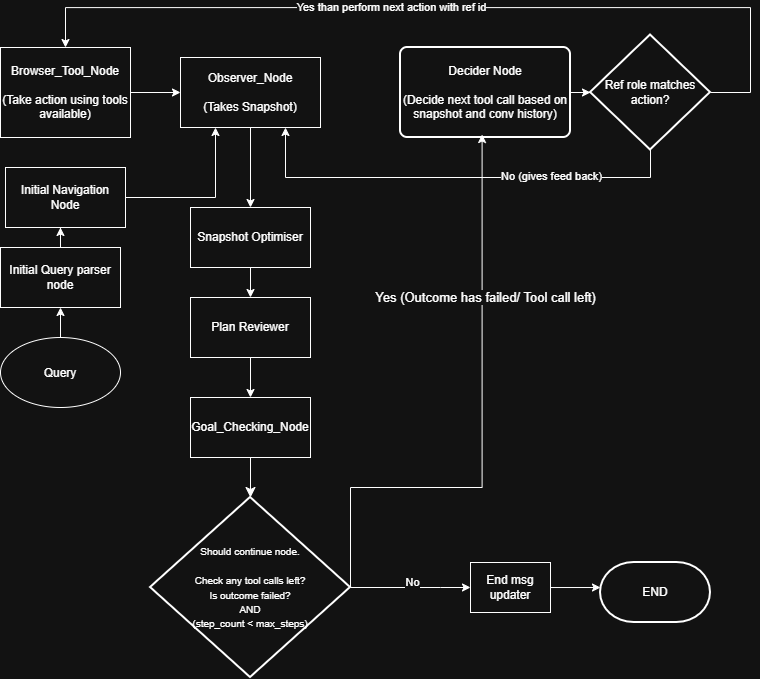

The diagram above was exported from draw.io. Its source (the exported page's mxGraphModel, read from the mxfile embedded in the PNG):
<mxGraphModel dx="1414" dy="749" grid="1" gridSize="10" guides="1" tooltips="1" connect="1" arrows="1" fold="1" page="1" pageScale="1" pageWidth="850" pageHeight="1100" math="0" shadow="0">
  <root>
    <mxCell id="0" />
    <mxCell id="1" parent="0" />
    <mxCell id="U3mDgq11bUebQ7qzYJg5-3" edge="1" parent="1" source="8X3XIweG26djWEEWD7gs-1" style="edgeStyle=orthogonalEdgeStyle;rounded=0;orthogonalLoop=1;jettySize=auto;html=1;entryX=0.5;entryY=1;entryDx=0;entryDy=0;" target="U3mDgq11bUebQ7qzYJg5-1">
      <mxGeometry relative="1" as="geometry" />
    </mxCell>
    <mxCell id="8X3XIweG26djWEEWD7gs-1" parent="1" style="ellipse;whiteSpace=wrap;html=1;shapeInside=1;" value="Query" vertex="1">
      <mxGeometry height="70" width="120" x="50" y="480" as="geometry" />
    </mxCell>
    <mxCell id="8X3XIweG26djWEEWD7gs-18" edge="1" parent="1" source="8X3XIweG26djWEEWD7gs-2" style="edgeStyle=orthogonalEdgeStyle;rounded=0;orthogonalLoop=1;jettySize=auto;html=1;entryX=0;entryY=0.5;entryDx=0;entryDy=0;" target="8X3XIweG26djWEEWD7gs-5">
      <mxGeometry relative="1" as="geometry" />
    </mxCell>
    <mxCell id="8X3XIweG26djWEEWD7gs-2" parent="1" style="rounded=0;whiteSpace=wrap;html=1;" value="Browser_Tool_Node&lt;div&gt;&lt;br&gt;&lt;/div&gt;&lt;div&gt;(Take action using tools available&lt;span style=&quot;background-color: transparent; color: light-dark(rgb(0, 0, 0), rgb(255, 255, 255));&quot;&gt;)&lt;/span&gt;&lt;/div&gt;" vertex="1">
      <mxGeometry height="90" width="130" x="50" y="190" as="geometry" />
    </mxCell>
    <mxCell id="U3mDgq11bUebQ7qzYJg5-9" edge="1" parent="1" source="8X3XIweG26djWEEWD7gs-5" style="edgeStyle=orthogonalEdgeStyle;rounded=0;orthogonalLoop=1;jettySize=auto;html=1;entryX=0.5;entryY=0;entryDx=0;entryDy=0;" target="rYCLcXOAi8S6ftfCcoLR-1">
      <mxGeometry relative="1" as="geometry">
        <mxPoint x="300" y="390" as="targetPoint" />
      </mxGeometry>
    </mxCell>
    <mxCell id="8X3XIweG26djWEEWD7gs-5" parent="1" style="rounded=0;whiteSpace=wrap;html=1;" value="Observer_Node&lt;div&gt;&lt;br&gt;&lt;/div&gt;&lt;div&gt;(Takes Snapshot)&lt;/div&gt;" vertex="1">
      <mxGeometry height="70" width="140" x="230" y="200" as="geometry" />
    </mxCell>
    <mxCell id="8X3XIweG26djWEEWD7gs-6" parent="1" style="strokeWidth=2;html=1;shape=mxgraph.flowchart.terminator;whiteSpace=wrap;" value="END" vertex="1">
      <mxGeometry height="60" width="110" x="650" y="705" as="geometry" />
    </mxCell>
    <mxCell id="U3mDgq11bUebQ7qzYJg5-13" edge="1" parent="1" source="8X3XIweG26djWEEWD7gs-11" style="edgeStyle=orthogonalEdgeStyle;rounded=0;orthogonalLoop=1;jettySize=auto;html=1;" target="U3mDgq11bUebQ7qzYJg5-12">
      <mxGeometry relative="1" as="geometry">
        <Array as="points">
          <mxPoint x="490" y="730" />
          <mxPoint x="490" y="730" />
        </Array>
      </mxGeometry>
    </mxCell>
    <mxCell id="U3mDgq11bUebQ7qzYJg5-14" connectable="0" parent="U3mDgq11bUebQ7qzYJg5-13" style="edgeLabel;html=1;align=center;verticalAlign=middle;resizable=0;points=[];" value="No&lt;div&gt;&lt;br&gt;&lt;/div&gt;" vertex="1">
      <mxGeometry relative="1" x="0.02" y="-1" as="geometry">
        <mxPoint as="offset" />
      </mxGeometry>
    </mxCell>
    <mxCell id="U3mDgq11bUebQ7qzYJg5-15" connectable="0" parent="U3mDgq11bUebQ7qzYJg5-13" style="edgeLabel;html=1;align=center;verticalAlign=middle;resizable=0;points=[];" value="&lt;div&gt;&lt;br&gt;&lt;/div&gt;&lt;div&gt;&lt;br&gt;&lt;/div&gt;" vertex="1">
      <mxGeometry relative="1" x="-0.1705" y="-1" as="geometry">
        <mxPoint as="offset" />
      </mxGeometry>
    </mxCell>
    <mxCell id="8X3XIweG26djWEEWD7gs-11" parent="1" style="strokeWidth=2;html=1;shape=mxgraph.flowchart.decision;whiteSpace=wrap;" value="&lt;font style=&quot;font-size: 10px;&quot;&gt;Should continue node.&lt;br&gt;&lt;br&gt;Check any tool calls left?&lt;br&gt;Is outcome failed?&lt;br&gt;AND&lt;br&gt;(step_count &amp;lt; max_steps)&lt;/font&gt;" vertex="1">
      <mxGeometry height="180" width="200" x="200" y="640" as="geometry" />
    </mxCell>
    <mxCell id="8X3XIweG26djWEEWD7gs-17" parent="1" style="rounded=1;whiteSpace=wrap;html=1;absoluteArcSize=1;arcSize=14;strokeWidth=2;" value="Decider Node&lt;div&gt;&lt;br&gt;&lt;div&gt;(Decide next tool call based on snapshot and conv history)&lt;/div&gt;&lt;/div&gt;" vertex="1">
      <mxGeometry height="90" width="170" x="450" y="190" as="geometry" />
    </mxCell>
    <mxCell id="8X3XIweG26djWEEWD7gs-25" edge="1" parent="1" source="8X3XIweG26djWEEWD7gs-20" style="edgeStyle=orthogonalEdgeStyle;rounded=0;orthogonalLoop=1;jettySize=auto;html=1;entryX=0.5;entryY=0;entryDx=0;entryDy=0;" target="8X3XIweG26djWEEWD7gs-2">
      <mxGeometry relative="1" as="geometry">
        <Array as="points">
          <mxPoint x="800" y="235" />
          <mxPoint x="800" y="150.08" />
          <mxPoint x="115" y="150.08" />
        </Array>
      </mxGeometry>
    </mxCell>
    <mxCell id="8X3XIweG26djWEEWD7gs-26" connectable="0" parent="8X3XIweG26djWEEWD7gs-25" style="edgeLabel;html=1;align=center;verticalAlign=middle;resizable=0;points=[];" value="Yes than perform next action with ref id" vertex="1">
      <mxGeometry relative="1" x="0.1384" y="-1" as="geometry">
        <mxPoint as="offset" />
      </mxGeometry>
    </mxCell>
    <mxCell id="8X3XIweG26djWEEWD7gs-20" parent="1" style="strokeWidth=2;html=1;shape=mxgraph.flowchart.decision;whiteSpace=wrap;" value="Ref role matches action?" vertex="1">
      <mxGeometry height="115" width="120" x="640" y="177.5" as="geometry" />
    </mxCell>
    <mxCell id="8X3XIweG26djWEEWD7gs-21" edge="1" parent="1" source="8X3XIweG26djWEEWD7gs-17" style="edgeStyle=orthogonalEdgeStyle;rounded=0;orthogonalLoop=1;jettySize=auto;html=1;entryX=0;entryY=0.5;entryDx=0;entryDy=0;entryPerimeter=0;" target="8X3XIweG26djWEEWD7gs-20">
      <mxGeometry relative="1" as="geometry" />
    </mxCell>
    <mxCell id="8X3XIweG26djWEEWD7gs-23" edge="1" parent="1" source="8X3XIweG26djWEEWD7gs-20" style="edgeStyle=orthogonalEdgeStyle;rounded=0;orthogonalLoop=1;jettySize=auto;html=1;entryX=0.75;entryY=1;entryDx=0;entryDy=0;exitX=0.5;exitY=1;exitDx=0;exitDy=0;exitPerimeter=0;" target="8X3XIweG26djWEEWD7gs-5">
      <mxGeometry relative="1" as="geometry">
        <Array as="points">
          <mxPoint x="700" y="320" />
          <mxPoint x="335" y="320" />
        </Array>
      </mxGeometry>
    </mxCell>
    <mxCell id="8X3XIweG26djWEEWD7gs-24" connectable="0" parent="8X3XIweG26djWEEWD7gs-23" style="edgeLabel;html=1;align=center;verticalAlign=middle;resizable=0;points=[];" value="No (gives feed back)" vertex="1">
      <mxGeometry relative="1" x="-0.0145" y="-2" as="geometry">
        <mxPoint x="91" as="offset" />
      </mxGeometry>
    </mxCell>
    <mxCell id="8X3XIweG26djWEEWD7gs-30" edge="1" parent="1" source="8X3XIweG26djWEEWD7gs-11" style="edgeStyle=orthogonalEdgeStyle;rounded=0;orthogonalLoop=1;jettySize=auto;html=1;exitX=1;exitY=0.5;exitDx=0;exitDy=0;exitPerimeter=0;entryX=0.48;entryY=0.967;entryDx=0;entryDy=0;entryPerimeter=0;" target="8X3XIweG26djWEEWD7gs-17">
      <mxGeometry relative="1" as="geometry">
        <Array as="points">
          <mxPoint x="400" y="630" />
          <mxPoint x="531.58" y="630" />
        </Array>
        <mxPoint x="470" y="500" as="sourcePoint" />
        <mxPoint x="610" y="380" as="targetPoint" />
      </mxGeometry>
    </mxCell>
    <mxCell id="8X3XIweG26djWEEWD7gs-31" connectable="0" parent="8X3XIweG26djWEEWD7gs-30" style="edgeLabel;html=1;align=center;verticalAlign=middle;resizable=0;points=[];fontSize=13;" value="Yes (Outcome has failed/ Tool call left)" vertex="1">
      <mxGeometry relative="1" x="0.2172" y="-2" as="geometry">
        <mxPoint x="1" y="-66" as="offset" />
      </mxGeometry>
    </mxCell>
    <mxCell id="U3mDgq11bUebQ7qzYJg5-1" parent="1" style="rounded=0;whiteSpace=wrap;html=1;" value="Initial Query parser node" vertex="1">
      <mxGeometry height="60" width="120" x="50" y="390" as="geometry" />
    </mxCell>
    <mxCell id="U3mDgq11bUebQ7qzYJg5-10" edge="1" parent="1" source="U3mDgq11bUebQ7qzYJg5-2" style="edgeStyle=orthogonalEdgeStyle;rounded=0;orthogonalLoop=1;jettySize=auto;html=1;entryX=0.25;entryY=1;entryDx=0;entryDy=0;" target="8X3XIweG26djWEEWD7gs-5">
      <mxGeometry relative="1" as="geometry" />
    </mxCell>
    <mxCell id="U3mDgq11bUebQ7qzYJg5-2" parent="1" style="rounded=0;whiteSpace=wrap;html=1;" value="Initial Navigation Node" vertex="1">
      <mxGeometry height="60" width="120" x="55" y="310" as="geometry" />
    </mxCell>
    <mxCell id="U3mDgq11bUebQ7qzYJg5-5" edge="1" parent="1" source="U3mDgq11bUebQ7qzYJg5-1" style="edgeStyle=orthogonalEdgeStyle;rounded=0;orthogonalLoop=1;jettySize=auto;html=1;entryX=0.458;entryY=1;entryDx=0;entryDy=0;entryPerimeter=0;" target="U3mDgq11bUebQ7qzYJg5-2">
      <mxGeometry relative="1" as="geometry" />
    </mxCell>
    <mxCell id="U3mDgq11bUebQ7qzYJg5-12" parent="1" style="rounded=0;whiteSpace=wrap;html=1;" value="End msg updater" vertex="1">
      <mxGeometry height="50" width="80" x="520" y="705" as="geometry" />
    </mxCell>
    <mxCell id="BDw37qyzOznA6X02QaEF-1" parent="1" style="rounded=0;whiteSpace=wrap;html=1;" value="Goal_Checking_Node" vertex="1">
      <mxGeometry height="60" width="120" x="240" y="540" as="geometry" />
    </mxCell>
    <mxCell id="BDw37qyzOznA6X02QaEF-2" edge="1" parent="1" source="BDw37qyzOznA6X02QaEF-1" style="edgeStyle=none;curved=1;rounded=0;orthogonalLoop=1;jettySize=auto;html=1;entryX=0.5;entryY=0;entryDx=0;entryDy=0;entryPerimeter=0;fontSize=12;startSize=8;endSize=8;" target="8X3XIweG26djWEEWD7gs-11">
      <mxGeometry relative="1" as="geometry" />
    </mxCell>
    <mxCell id="jJ7MlW46vQ_8YjnkP8EH-1" edge="1" parent="1" source="U3mDgq11bUebQ7qzYJg5-12" style="edgeStyle=orthogonalEdgeStyle;rounded=0;orthogonalLoop=1;jettySize=auto;html=1;entryX=0;entryY=0.417;entryDx=0;entryDy=0;entryPerimeter=0;" target="8X3XIweG26djWEEWD7gs-6">
      <mxGeometry relative="1" as="geometry" />
    </mxCell>
    <mxCell id="rYCLcXOAi8S6ftfCcoLR-7" edge="1" parent="1" source="rYCLcXOAi8S6ftfCcoLR-1" style="edgeStyle=orthogonalEdgeStyle;rounded=0;orthogonalLoop=1;jettySize=auto;html=1;entryX=0.5;entryY=0;entryDx=0;entryDy=0;" target="rYCLcXOAi8S6ftfCcoLR-5">
      <mxGeometry relative="1" as="geometry" />
    </mxCell>
    <mxCell id="rYCLcXOAi8S6ftfCcoLR-1" parent="1" style="rounded=0;whiteSpace=wrap;html=1;" value="Snapshot Optimiser" vertex="1">
      <mxGeometry height="60" width="120" x="240" y="350" as="geometry" />
    </mxCell>
    <mxCell id="rYCLcXOAi8S6ftfCcoLR-8" edge="1" parent="1" source="rYCLcXOAi8S6ftfCcoLR-5" style="edgeStyle=orthogonalEdgeStyle;rounded=0;orthogonalLoop=1;jettySize=auto;html=1;entryX=0.5;entryY=0;entryDx=0;entryDy=0;" target="BDw37qyzOznA6X02QaEF-1">
      <mxGeometry relative="1" as="geometry" />
    </mxCell>
    <mxCell id="rYCLcXOAi8S6ftfCcoLR-5" parent="1" style="rounded=0;whiteSpace=wrap;html=1;" value="Plan Reviewer" vertex="1">
      <mxGeometry height="60" width="120" x="240" y="440" as="geometry" />
    </mxCell>
  </root>
</mxGraphModel>